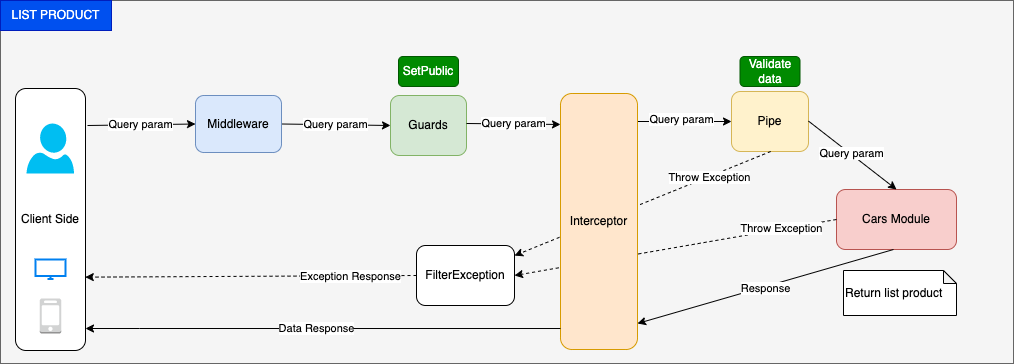

The diagram above was exported from draw.io. Its source (the exported page's mxGraphModel, read from the mxfile embedded in the PNG):
<mxGraphModel dx="1580" dy="1119" grid="0" gridSize="10" guides="1" tooltips="1" connect="1" arrows="1" fold="1" page="0" pageScale="1" pageWidth="850" pageHeight="1100" math="0" shadow="1">
  <root>
    <mxCell id="0" />
    <mxCell id="1" parent="0" />
    <mxCell id="9" style="edgeStyle=none;html=1;exitX=0.5;exitY=1;exitDx=0;exitDy=0;entryX=0.5;entryY=0;entryDx=0;entryDy=0;rounded=1;strokeColor=#FF9999;" parent="1" edge="1">
      <mxGeometry relative="1" as="geometry">
        <mxPoint x="425" y="160" as="targetPoint" />
      </mxGeometry>
    </mxCell>
    <UserObject label="" treeRoot="1" id="49">
      <mxCell style="whiteSpace=wrap;html=1;align=center;treeFolding=1;treeMoving=1;newEdgeStyle={&quot;edgeStyle&quot;:&quot;elbowEdgeStyle&quot;,&quot;startArrow&quot;:&quot;none&quot;,&quot;endArrow&quot;:&quot;none&quot;};fillColor=#f5f5f5;fontColor=#333333;strokeColor=#666666;" parent="1" vertex="1">
        <mxGeometry x="234" y="161" width="1013" height="363" as="geometry" />
      </mxCell>
    </UserObject>
    <mxCell id="53" value="Client Side" style="rounded=1;whiteSpace=wrap;html=1;" parent="1" vertex="1">
      <mxGeometry x="249" y="249" width="70" height="262" as="geometry" />
    </mxCell>
    <mxCell id="54" value="Query param" style="endArrow=classic;html=1;rounded=0;entryX=0;entryY=0.5;entryDx=0;entryDy=0;" parent="1" target="56" edge="1">
      <mxGeometry x="-0.0185" relative="1" as="geometry">
        <mxPoint x="321" y="286" as="sourcePoint" />
        <mxPoint x="496" y="286" as="targetPoint" />
        <mxPoint as="offset" />
      </mxGeometry>
    </mxCell>
    <mxCell id="57" value="Guards" style="rounded=1;whiteSpace=wrap;html=1;fillColor=#d5e8d4;strokeColor=#82b366;" parent="1" vertex="1">
      <mxGeometry x="624" y="256" width="76" height="60" as="geometry" />
    </mxCell>
    <mxCell id="58" value="Query param" style="endArrow=classic;html=1;rounded=0;exitX=1;exitY=0.5;exitDx=0;exitDy=0;entryX=0;entryY=0.5;entryDx=0;entryDy=0;" parent="1" source="56" target="57" edge="1">
      <mxGeometry x="-0.0092" relative="1" as="geometry">
        <mxPoint x="634" y="283" as="sourcePoint" />
        <mxPoint x="734" y="283" as="targetPoint" />
        <mxPoint as="offset" />
      </mxGeometry>
    </mxCell>
    <mxCell id="60" value="Query param" style="endArrow=classic;html=1;rounded=0;exitX=1;exitY=0.5;exitDx=0;exitDy=0;entryX=0;entryY=0.121;entryDx=0;entryDy=0;entryPerimeter=0;" parent="1" target="59" edge="1">
      <mxGeometry relative="1" as="geometry">
        <mxPoint x="700" y="284" as="sourcePoint" />
        <mxPoint x="904" y="281" as="targetPoint" />
        <mxPoint as="offset" />
      </mxGeometry>
    </mxCell>
    <mxCell id="61" value="Pipe" style="rounded=1;whiteSpace=wrap;html=1;fillColor=#fff2cc;strokeColor=#d6b656;" parent="1" vertex="1">
      <mxGeometry x="965" y="252" width="77" height="60" as="geometry" />
    </mxCell>
    <mxCell id="62" value="Query param" style="endArrow=classic;html=1;rounded=0;exitX=1;exitY=0.5;exitDx=0;exitDy=0;entryX=0;entryY=0.5;entryDx=0;entryDy=0;" parent="1" target="61" edge="1">
      <mxGeometry x="-0.0638" y="2" relative="1" as="geometry">
        <mxPoint x="871" y="282" as="sourcePoint" />
        <mxPoint x="1075" y="279" as="targetPoint" />
        <mxPoint as="offset" />
        <Array as="points">
          <mxPoint x="915" y="282" />
        </Array>
      </mxGeometry>
    </mxCell>
    <mxCell id="63" value="Cars Module" style="rounded=1;whiteSpace=wrap;html=1;fillColor=#f8cecc;strokeColor=#b85450;" parent="1" vertex="1">
      <mxGeometry x="1070" y="350" width="120" height="60" as="geometry" />
    </mxCell>
    <mxCell id="66" value="Query param" style="endArrow=classic;html=1;rounded=0;exitX=1;exitY=0.5;exitDx=0;exitDy=0;entryX=0.5;entryY=0;entryDx=0;entryDy=0;" parent="1" target="63" edge="1">
      <mxGeometry x="-0.034" y="1" relative="1" as="geometry">
        <mxPoint x="1042" y="281.6" as="sourcePoint" />
        <mxPoint x="1136" y="281.6" as="targetPoint" />
        <mxPoint as="offset" />
      </mxGeometry>
    </mxCell>
    <mxCell id="68" value="Response" style="endArrow=classic;html=1;rounded=0;exitX=1;exitY=0.5;exitDx=0;exitDy=0;entryX=1;entryY=0.5;entryDx=0;entryDy=0;" parent="1" edge="1">
      <mxGeometry x="0.0042" y="2" relative="1" as="geometry">
        <mxPoint x="1127" y="409.9999999999999" as="sourcePoint" />
        <mxPoint x="871" y="484" as="targetPoint" />
        <mxPoint as="offset" />
      </mxGeometry>
    </mxCell>
    <mxCell id="69" value="FilterException" style="rounded=1;whiteSpace=wrap;html=1;" parent="1" vertex="1">
      <mxGeometry x="650" y="406" width="98" height="60" as="geometry" />
    </mxCell>
    <mxCell id="71" value="Exception Response" style="endArrow=classic;html=1;rounded=0;dashed=1;exitX=0;exitY=0.5;exitDx=0;exitDy=0;entryX=0.997;entryY=0.72;entryDx=0;entryDy=0;entryPerimeter=0;" parent="1" source="69" target="53" edge="1">
      <mxGeometry x="-0.6002" y="1" relative="1" as="geometry">
        <mxPoint x="474" y="399.1" as="sourcePoint" />
        <mxPoint x="321" y="433" as="targetPoint" />
        <mxPoint as="offset" />
      </mxGeometry>
    </mxCell>
    <mxCell id="77" value="Throw Exception" style="endArrow=classic;html=1;rounded=0;dashed=1;exitX=0.5;exitY=1;exitDx=0;exitDy=0;" parent="1" target="69" edge="1">
      <mxGeometry x="-0.5193" y="1" relative="1" as="geometry">
        <mxPoint x="1004.1800000000001" y="312" as="sourcePoint" />
        <mxPoint x="924.9996721311477" y="404" as="targetPoint" />
        <mxPoint as="offset" />
      </mxGeometry>
    </mxCell>
    <mxCell id="78" value="Throw Exception" style="endArrow=classic;html=1;rounded=0;dashed=1;exitX=0;exitY=0.5;exitDx=0;exitDy=0;entryX=1;entryY=0.5;entryDx=0;entryDy=0;" parent="1" source="63" target="69" edge="1">
      <mxGeometry x="-0.659" y="-1" relative="1" as="geometry">
        <mxPoint x="1014.1800000000003" y="322" as="sourcePoint" />
        <mxPoint x="787" y="423.99985516692004" as="targetPoint" />
        <mxPoint as="offset" />
      </mxGeometry>
    </mxCell>
    <mxCell id="79" value="" style="verticalLabelPosition=bottom;html=1;verticalAlign=top;align=center;strokeColor=none;fillColor=#00BEF2;shape=mxgraph.azure.user;" parent="1" vertex="1">
      <mxGeometry x="260" y="284" width="47.5" height="50" as="geometry" />
    </mxCell>
    <mxCell id="80" value="" style="html=1;verticalLabelPosition=bottom;align=center;labelBackgroundColor=#ffffff;verticalAlign=top;strokeWidth=2;strokeColor=#0080F0;shadow=0;dashed=0;shape=mxgraph.ios7.icons.monitor;" parent="1" vertex="1">
      <mxGeometry x="269" y="420" width="30" height="19.5" as="geometry" />
    </mxCell>
    <mxCell id="81" value="" style="outlineConnect=0;dashed=0;verticalLabelPosition=bottom;verticalAlign=top;align=center;html=1;shape=mxgraph.aws3.mobile_client;fillColor=#D2D3D3;gradientColor=none;" parent="1" vertex="1">
      <mxGeometry x="273.25" y="459" width="21.5" height="35" as="geometry" />
    </mxCell>
    <mxCell id="82" value="SetPublic" style="text;html=1;align=center;verticalAlign=middle;whiteSpace=wrap;rounded=1;fillColor=#008a00;fontColor=#ffffff;strokeColor=#005700;" parent="1" vertex="1">
      <mxGeometry x="632" y="217" width="60" height="30" as="geometry" />
    </mxCell>
    <mxCell id="83" value="LIST PRODUCT" style="text;html=1;strokeColor=#001DBC;fillColor=#0050ef;align=center;verticalAlign=middle;whiteSpace=wrap;rounded=0;fontColor=#ffffff;" parent="1" vertex="1">
      <mxGeometry x="234" y="161" width="111" height="30" as="geometry" />
    </mxCell>
    <mxCell id="84" value="Validate data" style="text;html=1;strokeColor=#005700;fillColor=#008a00;align=center;verticalAlign=middle;whiteSpace=wrap;rounded=1;fontColor=#ffffff;" parent="1" vertex="1">
      <mxGeometry x="973.5" y="217" width="60" height="30" as="geometry" />
    </mxCell>
    <mxCell id="85" value="Return list product" style="shape=note;whiteSpace=wrap;html=1;backgroundOutline=1;darkOpacity=0.05;align=left;size=13;" parent="1" vertex="1">
      <mxGeometry x="1077" y="431" width="113" height="45" as="geometry" />
    </mxCell>
    <mxCell id="56" value="Middleware" style="rounded=1;whiteSpace=wrap;html=1;fillColor=#dae8fc;strokeColor=#6c8ebf;" parent="1" vertex="1">
      <mxGeometry x="429" y="256" width="86" height="57" as="geometry" />
    </mxCell>
    <mxCell id="59" value="Interceptor" style="rounded=1;whiteSpace=wrap;html=1;fillColor=#ffe6cc;strokeColor=#d79b00;" parent="1" vertex="1">
      <mxGeometry x="794" y="254" width="77" height="256" as="geometry" />
    </mxCell>
    <mxCell id="86" value="Data Response" style="endArrow=classic;html=1;rounded=0;exitX=0;exitY=0.918;exitDx=0;exitDy=0;exitPerimeter=0;" parent="1" source="59" edge="1">
      <mxGeometry x="0.027" relative="1" as="geometry">
        <mxPoint x="430" y="489" as="sourcePoint" />
        <mxPoint x="319" y="489" as="targetPoint" />
        <mxPoint as="offset" />
        <Array as="points">
          <mxPoint x="373" y="489" />
        </Array>
      </mxGeometry>
    </mxCell>
  </root>
</mxGraphModel>